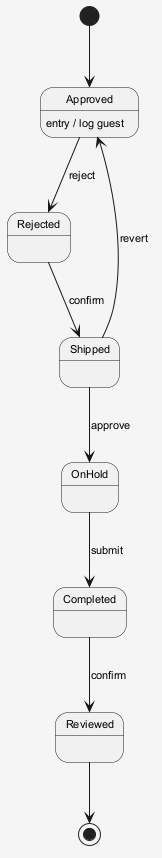

The diagram above was rendered by PlantUML. Its source (embedded in the PNG):
@startuml
skinparam shadowing false
skinparam backgroundColor #F5F5F5
skinparam defaultFontSize 11
[*] --> Approved
Approved --> Rejected : reject
Approved : entry / log guest
Rejected --> Shipped : confirm
Shipped --> OnHold : approve
OnHold --> Completed : submit
Completed --> Reviewed : confirm
Shipped --> Approved : revert
Reviewed --> [*]
@enduml